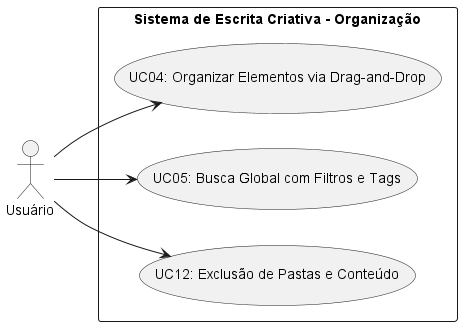

The diagram above was rendered by PlantUML. Its source (embedded in the PNG):
@startuml Diagrama02
left to right direction

actor "Usuário"as U

rectangle "Sistema de Escrita Criativa - Organização" {
    usecase "UC04: Organizar Elementos via Drag-and-Drop" as UC04
    usecase "UC05: Busca Global com Filtros e Tags" as UC05
    usecase "UC12: Exclusão de Pastas e Conteúdo" as UC12
}

U --> UC04
U --> UC05
U --> UC12
@enduml